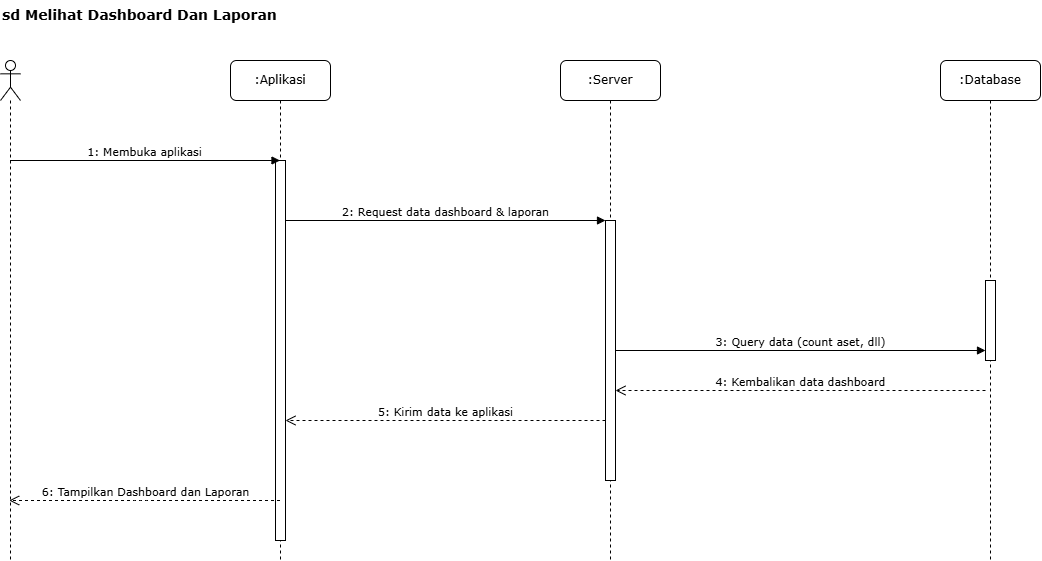

The diagram above was exported from draw.io. Its source (the exported page's mxGraphModel, read from the mxfile embedded in the PNG):
<mxGraphModel dx="1560" dy="951" grid="1" gridSize="10" guides="1" tooltips="1" connect="1" arrows="1" fold="1" page="1" pageScale="1" pageWidth="827" pageHeight="1169" math="0" shadow="0">
  <root>
    <mxCell id="0" />
    <mxCell id="1" parent="0" />
    <mxCell id="title" value="sd Melihat Dashboard Dan Laporan" style="text;html=1;strokeColor=none;fillColor=none;align=left;verticalAlign=top;whiteSpace=wrap;rounded=0;fontFamily=Verdana;fontSize=14;fontStyle=1" vertex="1" parent="1">
      <mxGeometry x="140" y="20" width="320" height="30" as="geometry" />
    </mxCell>
    <mxCell id="actor_admin" value="" style="shape=umlLifeline;perimeter=lifelinePerimeter;whiteSpace=wrap;html=1;container=1;dropTarget=0;collapsible=0;recursiveResize=0;outlineConnect=0;portConstraint=eastwest;newEdgeStyle={&quot;curved&quot;:0,&quot;rounded&quot;:0};participant=umlActor;" vertex="1" parent="1">
      <mxGeometry x="140" y="80" width="20" height="500" as="geometry" />
    </mxCell>
    <mxCell id="lifeline_app" value=":Aplikasi" style="shape=umlLifeline;perimeter=lifelinePerimeter;whiteSpace=wrap;html=1;container=1;collapsible=0;recursiveResize=0;outlineConnect=0;rounded=1;shadow=0;comic=0;labelBackgroundColor=none;strokeWidth=1;fontFamily=Verdana;fontSize=12;align=center;" vertex="1" parent="1">
      <mxGeometry x="370" y="80" width="100" height="500" as="geometry" />
    </mxCell>
    <mxCell id="lifeline_server" value=":Server" style="shape=umlLifeline;perimeter=lifelinePerimeter;whiteSpace=wrap;html=1;container=1;collapsible=0;recursiveResize=0;outlineConnect=0;rounded=1;shadow=0;comic=0;labelBackgroundColor=none;strokeWidth=1;fontFamily=Verdana;fontSize=12;align=center;" vertex="1" parent="1">
      <mxGeometry x="700" y="80" width="100" height="500" as="geometry" />
    </mxCell>
    <mxCell id="lifeline_db" value=":Database" style="shape=umlLifeline;perimeter=lifelinePerimeter;whiteSpace=wrap;html=1;container=1;collapsible=0;recursiveResize=0;outlineConnect=0;rounded=1;shadow=0;comic=0;labelBackgroundColor=none;strokeWidth=1;fontFamily=Verdana;fontSize=12;align=center;" vertex="1" parent="1">
      <mxGeometry x="1080" y="80" width="100" height="500" as="geometry" />
    </mxCell>
    <mxCell id="act_app_main" value="" style="html=1;points=[];perimeter=orthogonalPerimeter;fillColor=#ffffff;strokeColor=#000000;strokeWidth=1;" vertex="1" parent="1">
      <mxGeometry x="415" y="180" width="10" height="380" as="geometry" />
    </mxCell>
    <mxCell id="act_server_main" value="" style="html=1;points=[];perimeter=orthogonalPerimeter;fillColor=#ffffff;strokeColor=#000000;strokeWidth=1;" vertex="1" parent="1">
      <mxGeometry x="745" y="240" width="10" height="260" as="geometry" />
    </mxCell>
    <mxCell id="act_db_query" value="" style="html=1;points=[];perimeter=orthogonalPerimeter;fillColor=#ffffff;strokeColor=#000000;strokeWidth=1;" vertex="1" parent="1">
      <mxGeometry x="1125" y="300" width="10" height="80" as="geometry" />
    </mxCell>
    <mxCell id="msg1" value="1: Membuka aplikasi" style="html=1;verticalAlign=bottom;labelBackgroundColor=none;endArrow=block;rounded=0;fontFamily=Verdana;fontSize=11;" edge="1" parent="1">
      <mxGeometry width="160" relative="1" as="geometry">
        <mxPoint x="149.5" y="180" as="sourcePoint" />
        <mxPoint x="419.5" y="180" as="targetPoint" />
      </mxGeometry>
    </mxCell>
    <mxCell id="msg2" value="2: Request data dashboard &amp; laporan" style="html=1;verticalAlign=bottom;endArrow=block;labelBackgroundColor=none;fontFamily=Verdana;fontSize=11;" edge="1" parent="1" source="act_app_main">
      <mxGeometry relative="1" as="geometry">
        <mxPoint x="425" y="240" as="sourcePoint" />
        <mxPoint x="745" y="240" as="targetPoint" />
      </mxGeometry>
    </mxCell>
    <mxCell id="msg3" value="3: Query data (count aset, dll)" style="html=1;verticalAlign=bottom;endArrow=block;labelBackgroundColor=none;fontFamily=Verdana;fontSize=11;" edge="1" parent="1" source="act_server_main" target="act_db_query">
      <mxGeometry relative="1" as="geometry">
        <mxPoint x="755" y="300" as="sourcePoint" />
        <mxPoint x="1125" y="300" as="targetPoint" />
      </mxGeometry>
    </mxCell>
    <mxCell id="msg4_return" value="4: Kembalikan data dashboard" style="html=1;verticalAlign=bottom;endArrow=open;dashed=1;endSize=8;labelBackgroundColor=none;fontFamily=Verdana;fontSize=11;" edge="1" parent="1">
      <mxGeometry relative="1" as="geometry">
        <mxPoint x="1125" y="410" as="sourcePoint" />
        <mxPoint x="755" y="410" as="targetPoint" />
      </mxGeometry>
    </mxCell>
    <mxCell id="msg5_return" value="5: Kirim data ke aplikasi" style="html=1;verticalAlign=bottom;endArrow=open;dashed=1;endSize=8;labelBackgroundColor=none;fontFamily=Verdana;fontSize=11;" edge="1" parent="1">
      <mxGeometry relative="1" as="geometry">
        <mxPoint x="745" y="440" as="sourcePoint" />
        <mxPoint x="425" y="440" as="targetPoint" />
      </mxGeometry>
    </mxCell>
    <mxCell id="msg6_return" value="6: Tampilkan Dashboard dan Laporan" style="html=1;verticalAlign=bottom;endArrow=open;dashed=1;endSize=8;labelBackgroundColor=none;fontFamily=Verdana;fontSize=11;" edge="1" parent="1" source="lifeline_app" target="actor_admin">
      <mxGeometry relative="1" as="geometry">
        <mxPoint x="415" y="500" as="sourcePoint" />
        <mxPoint x="160" y="500" as="targetPoint" />
        <Array as="points">
          <mxPoint x="280" y="520" />
        </Array>
      </mxGeometry>
    </mxCell>
  </root>
</mxGraphModel>